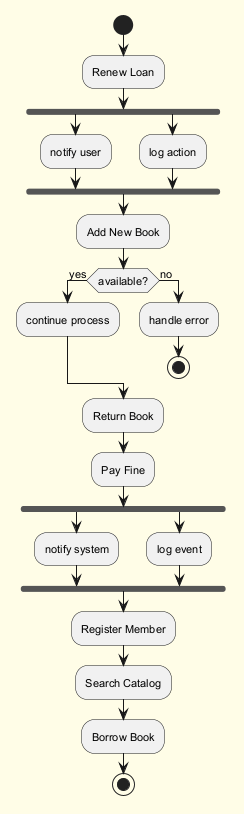

The diagram above was rendered by PlantUML. Its source (embedded in the PNG):
@startuml
skinparam backgroundColor #FFFDE7
skinparam classBackgroundColor #FFF9C4
skinparam classBorderColor #F57F17
skinparam defaultFontSize 11
start
:Renew Loan;
fork
:notify user;
fork again
:log action;
end fork
:Add New Book;
if (available?) then (yes)
:continue process;
else (no)
:handle error;
stop
endif
:Return Book;
:Pay Fine;
fork
:notify system;
fork again
:log event;
end fork
:Register Member;
:Search Catalog;
:Borrow Book;
stop
@enduml